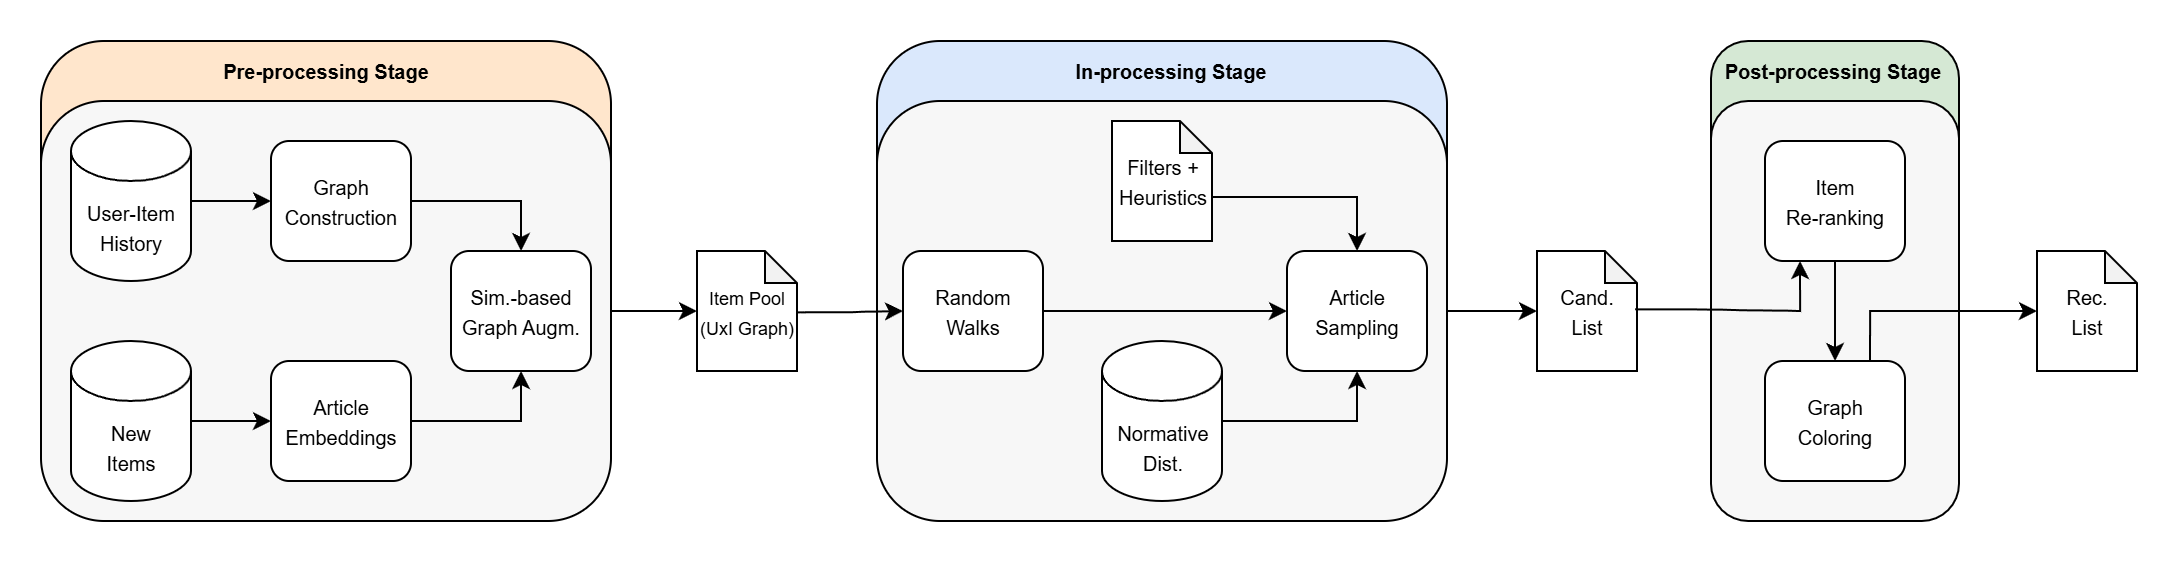

The diagram above was exported from draw.io. Its source (the exported page's mxGraphModel, read from the mxfile embedded in the PNG):
<mxGraphModel dx="1584" dy="1068" grid="1" gridSize="10" guides="1" tooltips="1" connect="1" arrows="1" fold="1" page="1" pageScale="1" pageWidth="1100" pageHeight="850" math="0" shadow="0">
  <root>
    <mxCell id="0" />
    <mxCell id="1" parent="0" />
    <mxCell id="2" value="&lt;font style=&quot;font-size: 9px;&quot;&gt;Item Pool&lt;br&gt;(UxI Graph)&lt;/font&gt;" style="shape=note;whiteSpace=wrap;html=1;backgroundOutline=1;darkOpacity=0.05;size=16;" vertex="1" parent="1">
      <mxGeometry x="354" y="425" width="50" height="60" as="geometry" />
    </mxCell>
    <mxCell id="3" value="&lt;span style=&quot;font-size: 10px;&quot;&gt;Cand.&lt;br&gt;List&lt;/span&gt;" style="shape=note;whiteSpace=wrap;html=1;backgroundOutline=1;darkOpacity=0.05;size=16;" vertex="1" parent="1">
      <mxGeometry x="774" y="425" width="50" height="60" as="geometry" />
    </mxCell>
    <mxCell id="4" value="&lt;span style=&quot;font-size: 10px;&quot;&gt;Rec.&lt;br&gt;List&lt;/span&gt;" style="shape=note;whiteSpace=wrap;html=1;backgroundOutline=1;darkOpacity=0.05;size=16;" vertex="1" parent="1">
      <mxGeometry x="1024" y="425" width="50" height="60" as="geometry" />
    </mxCell>
    <mxCell id="5" style="edgeStyle=orthogonalEdgeStyle;rounded=0;orthogonalLoop=1;jettySize=auto;html=1;exitX=1;exitY=0.5;exitDx=0;exitDy=0;entryX=0;entryY=0.5;entryDx=0;entryDy=0;entryPerimeter=0;" edge="1" source="19" target="2" parent="1">
      <mxGeometry relative="1" as="geometry" />
    </mxCell>
    <mxCell id="6" style="edgeStyle=orthogonalEdgeStyle;rounded=0;orthogonalLoop=1;jettySize=auto;html=1;exitX=1;exitY=0.5;exitDx=0;exitDy=0;entryX=0;entryY=0.5;entryDx=0;entryDy=0;entryPerimeter=0;" edge="1" source="30" target="3" parent="1">
      <mxGeometry relative="1" as="geometry">
        <mxPoint x="727" y="455" as="sourcePoint" />
        <mxPoint x="762" y="455" as="targetPoint" />
      </mxGeometry>
    </mxCell>
    <mxCell id="7" value="" style="group" vertex="1" connectable="0" parent="1">
      <mxGeometry x="26" y="320" width="285" height="240" as="geometry" />
    </mxCell>
    <mxCell id="8" value="" style="rounded=1;whiteSpace=wrap;html=1;fillColor=#ffe6cc;strokeColor=#000000;" vertex="1" parent="7">
      <mxGeometry width="285" height="210" as="geometry" />
    </mxCell>
    <mxCell id="9" value="" style="rounded=1;whiteSpace=wrap;html=1;fillColor=light-dark(#F7F7F7,#EDEDED);" vertex="1" parent="7">
      <mxGeometry y="30" width="285" height="210" as="geometry" />
    </mxCell>
    <mxCell id="10" style="edgeStyle=orthogonalEdgeStyle;rounded=0;orthogonalLoop=1;jettySize=auto;html=1;exitX=1;exitY=0.5;exitDx=0;exitDy=0;entryX=0.5;entryY=0;entryDx=0;entryDy=0;" edge="1" parent="7" source="11" target="19">
      <mxGeometry relative="1" as="geometry" />
    </mxCell>
    <mxCell id="11" value="&lt;font style=&quot;font-size: 10px;&quot;&gt;Graph&lt;br&gt;Construction&lt;/font&gt;" style="rounded=1;whiteSpace=wrap;html=1;" vertex="1" parent="7">
      <mxGeometry x="115" y="50" width="70" height="60" as="geometry" />
    </mxCell>
    <mxCell id="12" value="&lt;b&gt;&lt;font style=&quot;font-size: 10px;&quot;&gt;Pre-processing Stage&lt;/font&gt;&lt;/b&gt;" style="text;html=1;align=center;verticalAlign=middle;whiteSpace=wrap;rounded=0;" vertex="1" parent="7">
      <mxGeometry width="285" height="30" as="geometry" />
    </mxCell>
    <mxCell id="13" style="edgeStyle=orthogonalEdgeStyle;rounded=0;orthogonalLoop=1;jettySize=auto;html=1;exitX=1;exitY=0.5;exitDx=0;exitDy=0;exitPerimeter=0;entryX=0;entryY=0.5;entryDx=0;entryDy=0;" edge="1" parent="7" source="14" target="11">
      <mxGeometry relative="1" as="geometry" />
    </mxCell>
    <mxCell id="14" value="&lt;span style=&quot;font-size: 10px;&quot;&gt;User-Item&lt;br&gt;History&lt;/span&gt;" style="shape=cylinder3;whiteSpace=wrap;html=1;boundedLbl=1;backgroundOutline=1;size=15;" vertex="1" parent="7">
      <mxGeometry x="15" y="40" width="60" height="80" as="geometry" />
    </mxCell>
    <mxCell id="15" style="edgeStyle=orthogonalEdgeStyle;rounded=0;orthogonalLoop=1;jettySize=auto;html=1;exitX=1;exitY=0.5;exitDx=0;exitDy=0;exitPerimeter=0;entryX=0;entryY=0.5;entryDx=0;entryDy=0;" edge="1" parent="7" source="16" target="18">
      <mxGeometry relative="1" as="geometry" />
    </mxCell>
    <mxCell id="16" value="&lt;span style=&quot;font-size: 10px;&quot;&gt;New&lt;br&gt;Items&lt;/span&gt;" style="shape=cylinder3;whiteSpace=wrap;html=1;boundedLbl=1;backgroundOutline=1;size=15;" vertex="1" parent="7">
      <mxGeometry x="15" y="150" width="60" height="80" as="geometry" />
    </mxCell>
    <mxCell id="17" style="edgeStyle=orthogonalEdgeStyle;rounded=0;orthogonalLoop=1;jettySize=auto;html=1;exitX=1;exitY=0.5;exitDx=0;exitDy=0;entryX=0.5;entryY=1;entryDx=0;entryDy=0;" edge="1" parent="7" source="18" target="19">
      <mxGeometry relative="1" as="geometry" />
    </mxCell>
    <mxCell id="18" value="&lt;span style=&quot;font-size: 10px;&quot;&gt;Article&lt;br&gt;Embeddings&lt;/span&gt;" style="rounded=1;whiteSpace=wrap;html=1;" vertex="1" parent="7">
      <mxGeometry x="115" y="160" width="70" height="60" as="geometry" />
    </mxCell>
    <mxCell id="19" value="&lt;span style=&quot;font-size: 10px;&quot;&gt;Sim.-based&lt;br&gt;Graph Augm.&lt;/span&gt;" style="rounded=1;whiteSpace=wrap;html=1;" vertex="1" parent="7">
      <mxGeometry x="205" y="105" width="70" height="60" as="geometry" />
    </mxCell>
    <mxCell id="20" value="" style="group" vertex="1" connectable="0" parent="1">
      <mxGeometry x="444" y="320" width="287" height="240" as="geometry" />
    </mxCell>
    <mxCell id="21" value="" style="rounded=1;whiteSpace=wrap;html=1;fillColor=#dae8fc;strokeColor=#000000;" vertex="1" parent="20">
      <mxGeometry width="285" height="210" as="geometry" />
    </mxCell>
    <mxCell id="22" value="" style="rounded=1;whiteSpace=wrap;html=1;fillColor=light-dark(#F7F7F7,#EDEDED);" vertex="1" parent="20">
      <mxGeometry y="30" width="285" height="210" as="geometry" />
    </mxCell>
    <mxCell id="23" style="edgeStyle=orthogonalEdgeStyle;rounded=0;orthogonalLoop=1;jettySize=auto;html=1;exitX=1;exitY=0.5;exitDx=0;exitDy=0;entryX=0;entryY=0.5;entryDx=0;entryDy=0;" edge="1" parent="20" source="24" target="30">
      <mxGeometry relative="1" as="geometry" />
    </mxCell>
    <mxCell id="24" value="&lt;font style=&quot;font-size: 10px;&quot;&gt;Random&lt;br&gt;Walks&lt;/font&gt;" style="rounded=1;whiteSpace=wrap;html=1;" vertex="1" parent="20">
      <mxGeometry x="13" y="105" width="70" height="60" as="geometry" />
    </mxCell>
    <mxCell id="25" value="&lt;b&gt;&lt;font style=&quot;font-size: 10px;&quot;&gt;In-processing Stage&lt;/font&gt;&lt;/b&gt;" style="text;html=1;align=center;verticalAlign=middle;whiteSpace=wrap;rounded=0;" vertex="1" parent="20">
      <mxGeometry x="7" width="280" height="30" as="geometry" />
    </mxCell>
    <mxCell id="26" style="edgeStyle=orthogonalEdgeStyle;rounded=0;orthogonalLoop=1;jettySize=auto;html=1;exitX=1;exitY=0.5;exitDx=0;exitDy=0;exitPerimeter=0;entryX=0.5;entryY=1;entryDx=0;entryDy=0;" edge="1" parent="20" source="27" target="30">
      <mxGeometry relative="1" as="geometry" />
    </mxCell>
    <mxCell id="27" value="&lt;span style=&quot;font-size: 10px;&quot;&gt;Normative&lt;br&gt;Dist.&lt;/span&gt;" style="shape=cylinder3;whiteSpace=wrap;html=1;boundedLbl=1;backgroundOutline=1;size=15;" vertex="1" parent="20">
      <mxGeometry x="112.5" y="150" width="60" height="80" as="geometry" />
    </mxCell>
    <mxCell id="28" style="edgeStyle=orthogonalEdgeStyle;rounded=0;orthogonalLoop=1;jettySize=auto;html=1;exitX=0;exitY=0;exitDx=50;exitDy=38;exitPerimeter=0;" edge="1" parent="20" source="29" target="30">
      <mxGeometry relative="1" as="geometry" />
    </mxCell>
    <mxCell id="29" value="&lt;span style=&quot;font-size: 10px;&quot;&gt;Filters +&lt;br&gt;Heuristics&lt;/span&gt;" style="shape=note;whiteSpace=wrap;html=1;backgroundOutline=1;darkOpacity=0.05;size=16;" vertex="1" parent="20">
      <mxGeometry x="117.5" y="40" width="50" height="60" as="geometry" />
    </mxCell>
    <mxCell id="30" value="&lt;div&gt;&lt;span style=&quot;font-size: 10px; background-color: transparent; color: light-dark(rgb(0, 0, 0), rgb(255, 255, 255));&quot;&gt;Article&lt;br&gt;Sampling&lt;/span&gt;&lt;/div&gt;" style="rounded=1;whiteSpace=wrap;html=1;" vertex="1" parent="20">
      <mxGeometry x="205" y="105" width="70" height="60" as="geometry" />
    </mxCell>
    <mxCell id="31" value="" style="group" vertex="1" connectable="0" parent="1">
      <mxGeometry x="859" y="320" width="126" height="240" as="geometry" />
    </mxCell>
    <mxCell id="32" value="" style="rounded=1;whiteSpace=wrap;html=1;fillColor=#d5e8d4;strokeColor=#000000;" vertex="1" parent="31">
      <mxGeometry x="2" width="124" height="210" as="geometry" />
    </mxCell>
    <mxCell id="33" value="" style="rounded=1;whiteSpace=wrap;html=1;fillColor=light-dark(#F7F7F7,#EDEDED);" vertex="1" parent="31">
      <mxGeometry x="2" y="30" width="124" height="210" as="geometry" />
    </mxCell>
    <mxCell id="34" value="&lt;font style=&quot;font-size: 10px;&quot;&gt;&lt;b style=&quot;&quot;&gt;Post-processing Stage&lt;/b&gt;&lt;/font&gt;" style="text;html=1;align=center;verticalAlign=middle;whiteSpace=wrap;rounded=0;" vertex="1" parent="31">
      <mxGeometry width="126" height="30" as="geometry" />
    </mxCell>
    <mxCell id="35" style="edgeStyle=orthogonalEdgeStyle;rounded=0;orthogonalLoop=1;jettySize=auto;html=1;exitX=0.5;exitY=1;exitDx=0;exitDy=0;" edge="1" parent="31" source="36" target="37">
      <mxGeometry relative="1" as="geometry" />
    </mxCell>
    <mxCell id="36" value="&lt;span style=&quot;font-size: 10px;&quot;&gt;Item&lt;/span&gt;&lt;br style=&quot;font-size: 10px;&quot;&gt;&lt;span style=&quot;font-size: 10px;&quot;&gt;Re-ranking&lt;/span&gt;" style="rounded=1;whiteSpace=wrap;html=1;" vertex="1" parent="31">
      <mxGeometry x="29" y="50" width="70" height="60" as="geometry" />
    </mxCell>
    <mxCell id="37" value="&lt;span style=&quot;font-size: 10px;&quot;&gt;Graph&lt;/span&gt;&lt;br style=&quot;font-size: 10px;&quot;&gt;&lt;span style=&quot;font-size: 10px;&quot;&gt;Coloring&lt;/span&gt;" style="rounded=1;whiteSpace=wrap;html=1;" vertex="1" parent="31">
      <mxGeometry x="29" y="160" width="70" height="60" as="geometry" />
    </mxCell>
    <mxCell id="38" style="edgeStyle=orthogonalEdgeStyle;rounded=0;orthogonalLoop=1;jettySize=auto;html=1;exitX=0.981;exitY=0.486;exitDx=0;exitDy=0;entryX=0.25;entryY=1;entryDx=0;entryDy=0;exitPerimeter=0;" edge="1" source="3" target="36" parent="1">
      <mxGeometry relative="1" as="geometry">
        <mxPoint x="834" y="454.5999999999999" as="sourcePoint" />
        <mxPoint x="857" y="454.5999999999999" as="targetPoint" />
        <Array as="points">
          <mxPoint x="855" y="454" />
          <mxPoint x="901" y="455" />
        </Array>
      </mxGeometry>
    </mxCell>
    <mxCell id="39" style="edgeStyle=orthogonalEdgeStyle;rounded=0;orthogonalLoop=1;jettySize=auto;html=1;entryX=0;entryY=0.5;entryDx=0;entryDy=0;entryPerimeter=0;exitX=0.75;exitY=0;exitDx=0;exitDy=0;" edge="1" source="37" target="4" parent="1">
      <mxGeometry relative="1" as="geometry">
        <mxPoint x="953.1700000000003" y="511.0200000000001" as="sourcePoint" />
        <mxPoint x="993" y="454.8499999999999" as="targetPoint" />
        <Array as="points" />
      </mxGeometry>
    </mxCell>
    <mxCell id="40" style="edgeStyle=orthogonalEdgeStyle;rounded=0;orthogonalLoop=1;jettySize=auto;html=1;exitX=1.007;exitY=0.51;exitDx=0;exitDy=0;exitPerimeter=0;entryX=0;entryY=0.5;entryDx=0;entryDy=0;" edge="1" source="2" target="24" parent="1">
      <mxGeometry relative="1" as="geometry">
        <mxPoint x="430" y="455" as="sourcePoint" />
        <mxPoint x="464" y="455" as="targetPoint" />
      </mxGeometry>
    </mxCell>
  </root>
</mxGraphModel>